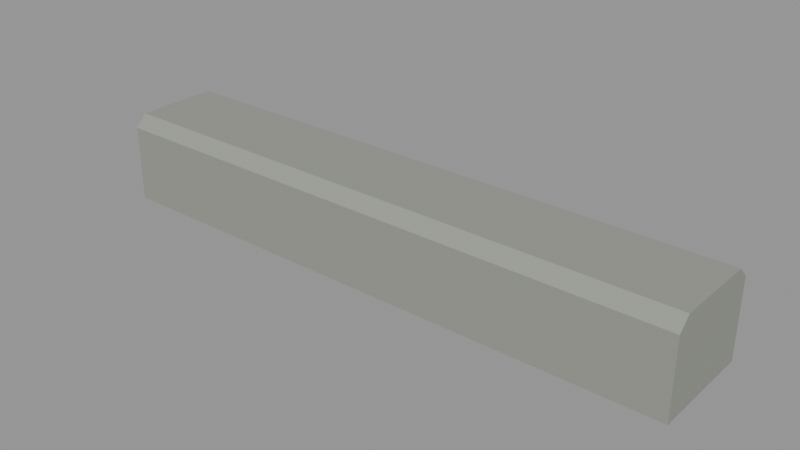 # Source: curb-straight-1m.lod0.blend  (saved by Blender 4.3.34; exported with 4.5.12 LTS)
import bpy
from mathutils import Matrix  # noqa: F401  (used for matrix-valued properties, if any)

bpy.ops.wm.read_factory_settings(use_empty=True)
scene = bpy.context.scene
scene.name = 'Scene'

# ---- materials (node trees are filled in below, after node groups)
mat_role_concrete = bpy.data.materials.new('role-concrete')
mat_role_concrete.diffuse_color = (0.2846, 0.2957, 0.2633, 1.0)

# ---- material node trees
mat_role_concrete.use_nodes = True; mat_role_concrete.node_tree.nodes.clear()
_N = mat_role_concrete.node_tree.nodes; _L = mat_role_concrete.node_tree.links
n0 = _N.new('ShaderNodeBsdfPrincipled'); n0.name = 'Principled BSDF'; n0.location = (10, 300)
n0.inputs[0].default_value = (0.2846, 0.2957, 0.2633, 1.0)
n0.inputs[2].default_value = 0.9
n1 = _N.new('ShaderNodeOutputMaterial'); n1.name = 'Material Output'; n1.location = (300, 300)
_L.new(n0.outputs[0], n1.inputs[0])
n1.is_active_output = True

# ---- meshes
me_curb_body_editable = bpy.data.meshes.new('curb-body-editable')
me_curb_body_editable.from_pydata([(-0.5, -0.09, 0.0), (-0.5, 0.09, 0.0), (-0.5, 0.09, 0.13), (-0.5, 0.07, 0.15), (-0.5, -0.07, 0.15), (-0.5, -0.09, 0.13), (0.5, -0.09, 0.0), (0.5, 0.09, 0.0), (0.5, 0.09, 0.13), (0.5, 0.07, 0.15), (0.5, -0.07, 0.15), (0.5, -0.09, 0.13)], [], [(5, 4, 3, 2, 1, 0), (6, 7, 8, 9, 10, 11), (0, 1, 7, 6), (1, 2, 8, 7), (2, 3, 9, 8), (3, 4, 10, 9), (4, 5, 11, 10), (5, 0, 6, 11)])
_uv = me_curb_body_editable.uv_layers.new(name='UVMap')
_uv.uv.foreach_set('vector', [-0.06, 0.08667, -0.04667, 0.1, 0.04667, 0.1, 0.06, 0.08667, 0.06, 0.0, -0.06, 0.0, -0.06, 0.0, 0.06, 0.0, 0.06, 0.08667, 0.04667, 0.1, -0.04667, 0.1, -0.06, 0.08667, -0.3333, -0.06, -0.3333, 0.06, 0.3333, 0.06, 0.3333, -0.06, -0.3333, 0.0, -0.3333, 0.08667, 0.3333, 0.08667, 0.3333, 0.0, -0.3333, 0.06, -0.3333, 0.04667, 0.3333, 0.04667, 0.3333, 0.06, -0.3333, 0.04667, -0.3333, -0.04667, 0.3333, -0.04667, 0.3333, 0.04667, -0.3333, -0.04667, -0.3333, -0.06, 0.3333, -0.06, 0.3333, -0.04667, -0.3333, 0.08667, -0.3333, 0.0, 0.3333, 0.0, 0.3333, 0.08667])
me_curb_body_editable.materials.append(mat_role_concrete)
me_curb_body_editable.update()

# ---- objects
ob_curb_body = bpy.data.objects.new('curb-body', me_curb_body_editable)

# ---- transforms, parenting, visibility, modifiers, constraints
ob_curb_body.location = (0.0, 0.0, 0.0)

# ---- collection membership
scene.collection.objects.link(ob_curb_body)

# ---- scene / render settings (as saved in the file)
scene.frame_start = 1; scene.frame_end = 250; scene.frame_set(1)
scene.render.engine = 'CYCLES'
scene.cycles.use_denoising = False
scene.cycles.samples = 8
scene.view_settings.look = 'AgX - Medium High Contrast'
bpy.context.view_layer.update()

# ---- added for rendering (the .blend has no active camera and no usable light): camera, sun + grey world if the file has none
cam_auto = bpy.data.cameras.new('AutoCamera')
cam_auto.lens = 50.0
cam_auto.sensor_width = 36.0
cam_auto.clip_end = 1000.0
ob_auto_camera = bpy.data.objects.new('AutoCamera', cam_auto)
scene.collection.objects.link(ob_auto_camera)
ob_auto_camera.location = (0.950283, -1.14034, 0.835226)
ob_auto_camera.rotation_euler = (1.09748, -7.21219e-08, 0.694738)
scene.camera = ob_auto_camera
light_auto_sun = bpy.data.lights.new('AutoSun', 'SUN')
light_auto_sun.energy = 3.0
light_auto_sun.angle = 0.0523599
ob_auto_sun = bpy.data.objects.new('AutoSun', light_auto_sun)
scene.collection.objects.link(ob_auto_sun)
ob_auto_sun.rotation_euler = (0.872665, 0.174533, 0.523599)
if scene.world is None:
    world_auto = bpy.data.worlds.new('AutoWorld')
    world_auto.color = (0.3, 0.3, 0.3)
    scene.world = world_auto
bpy.context.view_layer.update()
